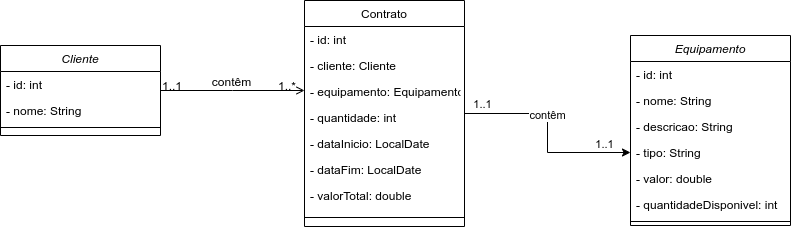

The diagram above was exported from draw.io. Its source (the exported page's mxGraphModel, read from the mxfile embedded in the PNG):
<mxGraphModel dx="1434" dy="682" grid="1" gridSize="10" guides="1" tooltips="1" connect="1" arrows="1" fold="1" page="1" pageScale="1" pageWidth="827" pageHeight="1169" math="0" shadow="0">
  <root>
    <mxCell id="WIyWlLk6GJQsqaUBKTNV-0" />
    <mxCell id="WIyWlLk6GJQsqaUBKTNV-1" parent="WIyWlLk6GJQsqaUBKTNV-0" />
    <mxCell id="zkfFHV4jXpPFQw0GAbJ--0" value="Cliente" style="swimlane;fontStyle=2;align=center;verticalAlign=top;childLayout=stackLayout;horizontal=1;startSize=26;horizontalStack=0;resizeParent=1;resizeLast=0;collapsible=1;marginBottom=0;rounded=0;shadow=0;strokeWidth=1;" parent="WIyWlLk6GJQsqaUBKTNV-1" vertex="1">
      <mxGeometry x="30" y="120" width="160" height="90" as="geometry">
        <mxRectangle x="230" y="140" width="160" height="26" as="alternateBounds" />
      </mxGeometry>
    </mxCell>
    <mxCell id="zkfFHV4jXpPFQw0GAbJ--1" value="- id: int" style="text;align=left;verticalAlign=top;spacingLeft=4;spacingRight=4;overflow=hidden;rotatable=0;points=[[0,0.5],[1,0.5]];portConstraint=eastwest;" parent="zkfFHV4jXpPFQw0GAbJ--0" vertex="1">
      <mxGeometry y="26" width="160" height="26" as="geometry" />
    </mxCell>
    <mxCell id="zkfFHV4jXpPFQw0GAbJ--2" value="- nome: String&#10;" style="text;align=left;verticalAlign=top;spacingLeft=4;spacingRight=4;overflow=hidden;rotatable=0;points=[[0,0.5],[1,0.5]];portConstraint=eastwest;rounded=0;shadow=0;html=0;" parent="zkfFHV4jXpPFQw0GAbJ--0" vertex="1">
      <mxGeometry y="52" width="160" height="26" as="geometry" />
    </mxCell>
    <mxCell id="zkfFHV4jXpPFQw0GAbJ--4" value="" style="line;html=1;strokeWidth=1;align=left;verticalAlign=middle;spacingTop=-1;spacingLeft=3;spacingRight=3;rotatable=0;labelPosition=right;points=[];portConstraint=eastwest;" parent="zkfFHV4jXpPFQw0GAbJ--0" vertex="1">
      <mxGeometry y="78" width="160" height="8" as="geometry" />
    </mxCell>
    <mxCell id="i3HgfYZe55XsIvMrnccm-23" value="" style="edgeStyle=orthogonalEdgeStyle;rounded=0;orthogonalLoop=1;jettySize=auto;html=1;entryX=0;entryY=0.5;entryDx=0;entryDy=0;" edge="1" parent="WIyWlLk6GJQsqaUBKTNV-1" source="zkfFHV4jXpPFQw0GAbJ--17" target="i3HgfYZe55XsIvMrnccm-6">
      <mxGeometry relative="1" as="geometry">
        <mxPoint x="560" y="455" as="targetPoint" />
      </mxGeometry>
    </mxCell>
    <mxCell id="i3HgfYZe55XsIvMrnccm-24" value="1..1" style="edgeLabel;html=1;align=center;verticalAlign=middle;resizable=0;points=[];" vertex="1" connectable="0" parent="i3HgfYZe55XsIvMrnccm-23">
      <mxGeometry x="-0.7687" y="2" relative="1" as="geometry">
        <mxPoint x="-7" y="-8" as="offset" />
      </mxGeometry>
    </mxCell>
    <mxCell id="i3HgfYZe55XsIvMrnccm-25" value="contêm" style="edgeLabel;html=1;align=center;verticalAlign=middle;resizable=0;points=[];" vertex="1" connectable="0" parent="i3HgfYZe55XsIvMrnccm-23">
      <mxGeometry x="-0.0748" y="-1" relative="1" as="geometry">
        <mxPoint y="-11" as="offset" />
      </mxGeometry>
    </mxCell>
    <mxCell id="i3HgfYZe55XsIvMrnccm-26" value="1..1" style="edgeLabel;html=1;align=center;verticalAlign=middle;resizable=0;points=[];" vertex="1" connectable="0" parent="i3HgfYZe55XsIvMrnccm-23">
      <mxGeometry x="0.7006" relative="1" as="geometry">
        <mxPoint x="4" y="-9" as="offset" />
      </mxGeometry>
    </mxCell>
    <mxCell id="zkfFHV4jXpPFQw0GAbJ--17" value="Contrato" style="swimlane;fontStyle=0;align=center;verticalAlign=top;childLayout=stackLayout;horizontal=1;startSize=26;horizontalStack=0;resizeParent=1;resizeLast=0;collapsible=1;marginBottom=0;rounded=0;shadow=0;strokeWidth=1;" parent="WIyWlLk6GJQsqaUBKTNV-1" vertex="1">
      <mxGeometry x="334" y="75" width="160" height="226" as="geometry">
        <mxRectangle x="550" y="140" width="160" height="26" as="alternateBounds" />
      </mxGeometry>
    </mxCell>
    <mxCell id="zkfFHV4jXpPFQw0GAbJ--18" value="- id: int" style="text;align=left;verticalAlign=top;spacingLeft=4;spacingRight=4;overflow=hidden;rotatable=0;points=[[0,0.5],[1,0.5]];portConstraint=eastwest;" parent="zkfFHV4jXpPFQw0GAbJ--17" vertex="1">
      <mxGeometry y="26" width="160" height="26" as="geometry" />
    </mxCell>
    <mxCell id="zkfFHV4jXpPFQw0GAbJ--19" value="- cliente: Cliente" style="text;align=left;verticalAlign=top;spacingLeft=4;spacingRight=4;overflow=hidden;rotatable=0;points=[[0,0.5],[1,0.5]];portConstraint=eastwest;rounded=0;shadow=0;html=0;" parent="zkfFHV4jXpPFQw0GAbJ--17" vertex="1">
      <mxGeometry y="52" width="160" height="26" as="geometry" />
    </mxCell>
    <mxCell id="zkfFHV4jXpPFQw0GAbJ--20" value="- equipamento: Equipamento" style="text;align=left;verticalAlign=top;spacingLeft=4;spacingRight=4;overflow=hidden;rotatable=0;points=[[0,0.5],[1,0.5]];portConstraint=eastwest;rounded=0;shadow=0;html=0;" parent="zkfFHV4jXpPFQw0GAbJ--17" vertex="1">
      <mxGeometry y="78" width="160" height="26" as="geometry" />
    </mxCell>
    <mxCell id="i3HgfYZe55XsIvMrnccm-10" value="- quantidade: int" style="text;align=left;verticalAlign=top;spacingLeft=4;spacingRight=4;overflow=hidden;rotatable=0;points=[[0,0.5],[1,0.5]];portConstraint=eastwest;rounded=0;shadow=0;html=0;" vertex="1" parent="zkfFHV4jXpPFQw0GAbJ--17">
      <mxGeometry y="104" width="160" height="26" as="geometry" />
    </mxCell>
    <mxCell id="zkfFHV4jXpPFQw0GAbJ--21" value="- dataInicio: LocalDate" style="text;align=left;verticalAlign=top;spacingLeft=4;spacingRight=4;overflow=hidden;rotatable=0;points=[[0,0.5],[1,0.5]];portConstraint=eastwest;rounded=0;shadow=0;html=0;" parent="zkfFHV4jXpPFQw0GAbJ--17" vertex="1">
      <mxGeometry y="130" width="160" height="26" as="geometry" />
    </mxCell>
    <mxCell id="zkfFHV4jXpPFQw0GAbJ--22" value="- dataFim: LocalDate" style="text;align=left;verticalAlign=top;spacingLeft=4;spacingRight=4;overflow=hidden;rotatable=0;points=[[0,0.5],[1,0.5]];portConstraint=eastwest;rounded=0;shadow=0;html=0;" parent="zkfFHV4jXpPFQw0GAbJ--17" vertex="1">
      <mxGeometry y="156" width="160" height="26" as="geometry" />
    </mxCell>
    <mxCell id="zkfFHV4jXpPFQw0GAbJ--24" value="- valorTotal: double" style="text;align=left;verticalAlign=top;spacingLeft=4;spacingRight=4;overflow=hidden;rotatable=0;points=[[0,0.5],[1,0.5]];portConstraint=eastwest;" parent="zkfFHV4jXpPFQw0GAbJ--17" vertex="1">
      <mxGeometry y="182" width="160" height="26" as="geometry" />
    </mxCell>
    <mxCell id="zkfFHV4jXpPFQw0GAbJ--23" value="" style="line;html=1;strokeWidth=1;align=left;verticalAlign=middle;spacingTop=-1;spacingLeft=3;spacingRight=3;rotatable=0;labelPosition=right;points=[];portConstraint=eastwest;" parent="zkfFHV4jXpPFQw0GAbJ--17" vertex="1">
      <mxGeometry y="208" width="160" height="18" as="geometry" />
    </mxCell>
    <mxCell id="zkfFHV4jXpPFQw0GAbJ--26" value="" style="endArrow=open;shadow=0;strokeWidth=1;rounded=0;endFill=1;edgeStyle=elbowEdgeStyle;elbow=vertical;" parent="WIyWlLk6GJQsqaUBKTNV-1" source="zkfFHV4jXpPFQw0GAbJ--0" target="zkfFHV4jXpPFQw0GAbJ--17" edge="1">
      <mxGeometry x="0.5" y="41" relative="1" as="geometry">
        <mxPoint x="190" y="192" as="sourcePoint" />
        <mxPoint x="350" y="192" as="targetPoint" />
        <mxPoint x="-40" y="32" as="offset" />
      </mxGeometry>
    </mxCell>
    <mxCell id="zkfFHV4jXpPFQw0GAbJ--27" value="1..1" style="resizable=0;align=left;verticalAlign=bottom;labelBackgroundColor=none;fontSize=12;" parent="zkfFHV4jXpPFQw0GAbJ--26" connectable="0" vertex="1">
      <mxGeometry x="-1" relative="1" as="geometry">
        <mxPoint y="4" as="offset" />
      </mxGeometry>
    </mxCell>
    <mxCell id="zkfFHV4jXpPFQw0GAbJ--28" value="1..*" style="resizable=0;align=right;verticalAlign=bottom;labelBackgroundColor=none;fontSize=12;" parent="zkfFHV4jXpPFQw0GAbJ--26" connectable="0" vertex="1">
      <mxGeometry x="1" relative="1" as="geometry">
        <mxPoint x="-7" y="4" as="offset" />
      </mxGeometry>
    </mxCell>
    <mxCell id="zkfFHV4jXpPFQw0GAbJ--29" value="contêm" style="text;html=1;resizable=0;points=[];;align=center;verticalAlign=middle;labelBackgroundColor=none;rounded=0;shadow=0;strokeWidth=1;fontSize=12;" parent="zkfFHV4jXpPFQw0GAbJ--26" vertex="1" connectable="0">
      <mxGeometry x="0.5" y="49" relative="1" as="geometry">
        <mxPoint x="-38" y="40" as="offset" />
      </mxGeometry>
    </mxCell>
    <mxCell id="i3HgfYZe55XsIvMrnccm-0" value="Equipamento" style="swimlane;fontStyle=2;align=center;verticalAlign=top;childLayout=stackLayout;horizontal=1;startSize=26;horizontalStack=0;resizeParent=1;resizeLast=0;collapsible=1;marginBottom=0;rounded=0;shadow=0;strokeWidth=1;" vertex="1" parent="WIyWlLk6GJQsqaUBKTNV-1">
      <mxGeometry x="660" y="110" width="160" height="190" as="geometry">
        <mxRectangle x="230" y="140" width="160" height="26" as="alternateBounds" />
      </mxGeometry>
    </mxCell>
    <mxCell id="i3HgfYZe55XsIvMrnccm-1" value="- id: int" style="text;align=left;verticalAlign=top;spacingLeft=4;spacingRight=4;overflow=hidden;rotatable=0;points=[[0,0.5],[1,0.5]];portConstraint=eastwest;" vertex="1" parent="i3HgfYZe55XsIvMrnccm-0">
      <mxGeometry y="26" width="160" height="26" as="geometry" />
    </mxCell>
    <mxCell id="i3HgfYZe55XsIvMrnccm-2" value="- nome: String&#10;" style="text;align=left;verticalAlign=top;spacingLeft=4;spacingRight=4;overflow=hidden;rotatable=0;points=[[0,0.5],[1,0.5]];portConstraint=eastwest;rounded=0;shadow=0;html=0;" vertex="1" parent="i3HgfYZe55XsIvMrnccm-0">
      <mxGeometry y="52" width="160" height="26" as="geometry" />
    </mxCell>
    <mxCell id="i3HgfYZe55XsIvMrnccm-3" value="- descricao: String&#10;" style="text;align=left;verticalAlign=top;spacingLeft=4;spacingRight=4;overflow=hidden;rotatable=0;points=[[0,0.5],[1,0.5]];portConstraint=eastwest;rounded=0;shadow=0;html=0;" vertex="1" parent="i3HgfYZe55XsIvMrnccm-0">
      <mxGeometry y="78" width="160" height="26" as="geometry" />
    </mxCell>
    <mxCell id="i3HgfYZe55XsIvMrnccm-6" value="- tipo: String&#10;" style="text;align=left;verticalAlign=top;spacingLeft=4;spacingRight=4;overflow=hidden;rotatable=0;points=[[0,0.5],[1,0.5]];portConstraint=eastwest;rounded=0;shadow=0;html=0;" vertex="1" parent="i3HgfYZe55XsIvMrnccm-0">
      <mxGeometry y="104" width="160" height="26" as="geometry" />
    </mxCell>
    <mxCell id="i3HgfYZe55XsIvMrnccm-8" value="- valor: double&#10;" style="text;align=left;verticalAlign=top;spacingLeft=4;spacingRight=4;overflow=hidden;rotatable=0;points=[[0,0.5],[1,0.5]];portConstraint=eastwest;rounded=0;shadow=0;html=0;" vertex="1" parent="i3HgfYZe55XsIvMrnccm-0">
      <mxGeometry y="130" width="160" height="26" as="geometry" />
    </mxCell>
    <mxCell id="i3HgfYZe55XsIvMrnccm-37" value="- quantidadeDisponivel: int&#10;&#10;" style="text;align=left;verticalAlign=top;spacingLeft=4;spacingRight=4;overflow=hidden;rotatable=0;points=[[0,0.5],[1,0.5]];portConstraint=eastwest;rounded=0;shadow=0;html=0;" vertex="1" parent="i3HgfYZe55XsIvMrnccm-0">
      <mxGeometry y="156" width="160" height="26" as="geometry" />
    </mxCell>
    <mxCell id="i3HgfYZe55XsIvMrnccm-4" value="" style="line;html=1;strokeWidth=1;align=left;verticalAlign=middle;spacingTop=-1;spacingLeft=3;spacingRight=3;rotatable=0;labelPosition=right;points=[];portConstraint=eastwest;" vertex="1" parent="i3HgfYZe55XsIvMrnccm-0">
      <mxGeometry y="182" width="160" height="8" as="geometry" />
    </mxCell>
  </root>
</mxGraphModel>